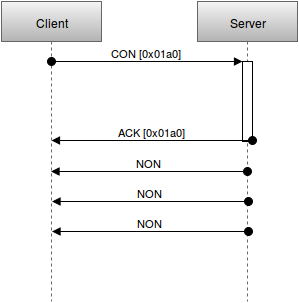

The diagram above was exported from draw.io. Its source (the exported page's mxGraphModel, read from the mxfile embedded in the PNG):
<mxGraphModel dx="1434" dy="870" grid="1" gridSize="10" guides="1" tooltips="1" connect="1" arrows="1" fold="1" page="1" pageScale="1" pageWidth="826" pageHeight="1169" background="#ffffff" math="0" shadow="0">
  <root>
    <mxCell id="0" />
    <mxCell id="1" parent="0" />
    <mxCell id="23101d0b206c1b1b-1" value="Client" style="shape=umlLifeline;perimeter=lifelinePerimeter;whiteSpace=wrap;html=1;container=1;collapsible=0;recursiveResize=0;outlineConnect=0;shadow=0;fontColor=#000000;plain-gray" vertex="1" parent="1">
      <mxGeometry x="10" y="10" width="100" height="300" as="geometry" />
    </mxCell>
    <mxCell id="23101d0b206c1b1b-3" value="Server" style="shape=umlLifeline;perimeter=lifelinePerimeter;whiteSpace=wrap;html=1;container=1;collapsible=0;recursiveResize=0;outlineConnect=0;shadow=0;fontColor=#000000;plain-gray" vertex="1" parent="1">
      <mxGeometry x="206" y="10" width="100" height="300" as="geometry" />
    </mxCell>
    <mxCell id="23101d0b206c1b1b-4" value="" style="html=1;points=[];perimeter=orthogonalPerimeter;shadow=0;strokeColor=#000000;fillColor=#FFFFFF;gradientColor=none;fontColor=#000000;" vertex="1" parent="1">
      <mxGeometry x="251" y="70" width="10" height="80" as="geometry" />
    </mxCell>
    <mxCell id="23101d0b206c1b1b-5" value="CON [0x01a0]&lt;br&gt;" style="html=1;verticalAlign=bottom;startArrow=oval;endArrow=block;startSize=8;fontColor=#000000;" edge="1" parent="1" source="23101d0b206c1b1b-1" target="23101d0b206c1b1b-4">
      <mxGeometry x="-154.5" y="60" as="geometry">
        <mxPoint x="70" y="70" as="sourcePoint" />
        <Array as="points">
          <mxPoint x="106" y="70" />
        </Array>
      </mxGeometry>
    </mxCell>
    <mxCell id="23101d0b206c1b1b-6" value="ACK [0x01a0]&lt;br&gt;" style="html=1;verticalAlign=bottom;startArrow=oval;startFill=1;endArrow=block;startSize=8;fontColor=#000000;" edge="1" parent="1">
      <mxGeometry x="-154.5" y="139" width="60" as="geometry">
        <mxPoint x="261" y="149" as="sourcePoint" />
        <mxPoint x="60" y="149" as="targetPoint" />
        <mxPoint as="offset" />
      </mxGeometry>
    </mxCell>
    <mxCell id="23101d0b206c1b1b-9" value="NON" style="html=1;verticalAlign=bottom;startArrow=oval;startFill=1;endArrow=block;startSize=8;fontColor=#000000;" edge="1" parent="1" source="23101d0b206c1b1b-3" target="23101d0b206c1b1b-1">
      <mxGeometry width="60" relative="1" as="geometry">
        <mxPoint x="10" y="10" as="sourcePoint" />
        <mxPoint x="70" y="10" as="targetPoint" />
        <Array as="points">
          <mxPoint x="130" y="180" />
        </Array>
      </mxGeometry>
    </mxCell>
    <mxCell id="23101d0b206c1b1b-10" value="NON" style="html=1;verticalAlign=bottom;startArrow=oval;startFill=1;endArrow=block;startSize=8;fontColor=#000000;" edge="1" parent="1">
      <mxGeometry x="60.5" y="210" width="60" as="geometry">
        <mxPoint x="256.5" y="210" as="sourcePoint" />
        <mxPoint x="60.5" y="210" as="targetPoint" />
        <Array as="points">
          <mxPoint x="131" y="210" />
        </Array>
      </mxGeometry>
    </mxCell>
    <mxCell id="7bda2ddd41e70cb3-1" value="NON" style="html=1;verticalAlign=bottom;startArrow=oval;startFill=1;endArrow=block;startSize=8;fontColor=#000000;" edge="1" parent="1">
      <mxGeometry x="60.5" y="240" width="60" as="geometry">
        <mxPoint x="256.5" y="240" as="sourcePoint" />
        <mxPoint x="60.5" y="240" as="targetPoint" />
        <Array as="points">
          <mxPoint x="131" y="240" />
        </Array>
      </mxGeometry>
    </mxCell>
  </root>
</mxGraphModel>